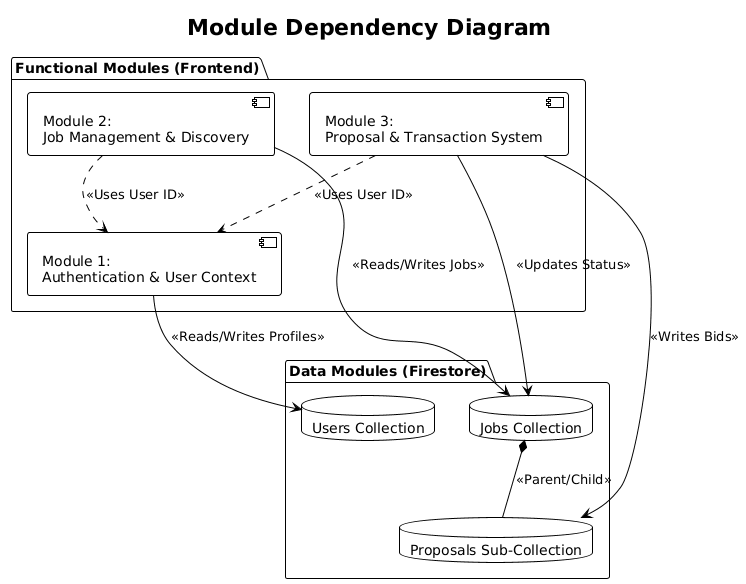

The diagram above was rendered by PlantUML. Its source (embedded in the PNG):
@startuml
!theme plain
title Module Dependency Diagram

package "Functional Modules (Frontend)" {
    component "Module 1:\nAuthentication & User Context" as AuthModule
    component "Module 2:\nJob Management & Discovery" as JobModule
    component "Module 3:\nProposal & Transaction System" as ProposalModule
}

package "Data Modules (Firestore)" {
    database "Users Collection" as UserData
    database "Jobs Collection" as JobData
    database "Proposals Sub-Collection" as ProposalData
}

' --- Persistence Dependencies (Solid Lines) ---
AuthModule --> UserData : <<Reads/Writes Profiles>>
JobModule --> JobData : <<Reads/Writes Jobs>>
ProposalModule --> ProposalData : <<Writes Bids>>
ProposalModule --> JobData : <<Updates Status>>

' --- Internal Logic Dependencies (Dotted Lines) ---
JobModule ..> AuthModule : <<Uses User ID>>
ProposalModule ..> AuthModule : <<Uses User ID>>

' --- Data Hierarchy ---
JobData *-- ProposalData : <<Parent/Child>>
@enduml